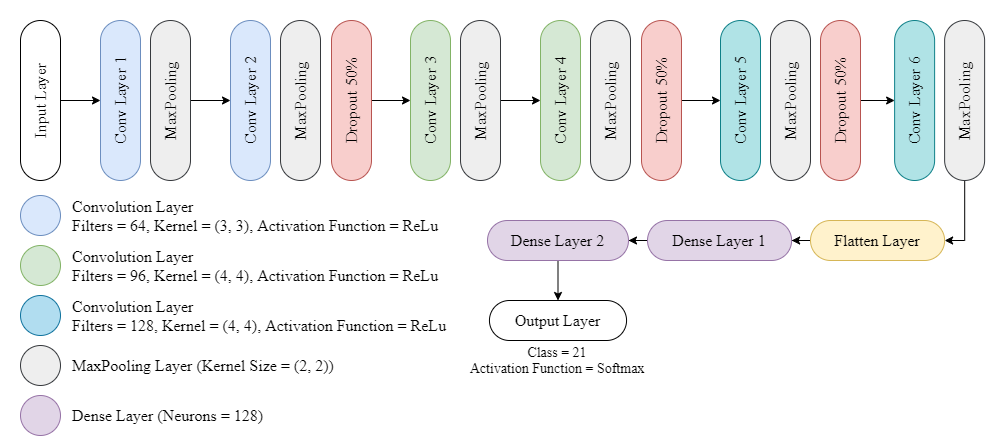

The diagram above was exported from draw.io. Its source (the exported page's mxGraphModel, read from the mxfile embedded in the PNG):
<mxGraphModel dx="1344" dy="1646" grid="1" gridSize="10" guides="1" tooltips="1" connect="1" arrows="1" fold="1" page="1" pageScale="1" pageWidth="827" pageHeight="1169" math="0" shadow="0">
  <root>
    <mxCell id="0" />
    <mxCell id="1" parent="0" />
    <mxCell id="WXVhP97VQxlBV2jSPjau-50" style="edgeStyle=orthogonalEdgeStyle;rounded=0;orthogonalLoop=1;jettySize=auto;html=1;entryX=0;entryY=0.5;entryDx=0;entryDy=0;" parent="1" source="WXVhP97VQxlBV2jSPjau-30" target="WXVhP97VQxlBV2jSPjau-31" edge="1">
      <mxGeometry relative="1" as="geometry" />
    </mxCell>
    <mxCell id="WXVhP97VQxlBV2jSPjau-30" value="&lt;span style=&quot;font-family: &amp;#34;times new roman&amp;#34; ; text-align: left&quot;&gt;&lt;font style=&quot;font-size: 16px&quot;&gt;Input Layer&lt;/font&gt;&lt;/span&gt;" style="rounded=1;whiteSpace=wrap;html=1;arcSize=50;rotation=0;verticalAlign=middle;horizontal=0;" parent="1" vertex="1">
      <mxGeometry x="80" y="240" width="40" height="160" as="geometry" />
    </mxCell>
    <mxCell id="WXVhP97VQxlBV2jSPjau-31" value="&lt;font face=&quot;Times New Roman&quot;&gt;&lt;font style=&quot;font-size: 16px&quot;&gt;Conv Layer 1&lt;/font&gt;&lt;br&gt;&lt;/font&gt;" style="rounded=1;whiteSpace=wrap;html=1;arcSize=50;rotation=0;fillColor=#dae8fc;strokeColor=#6c8ebf;verticalAlign=middle;horizontal=0;" parent="1" vertex="1">
      <mxGeometry x="160" y="240" width="40" height="160" as="geometry" />
    </mxCell>
    <mxCell id="WXVhP97VQxlBV2jSPjau-51" style="edgeStyle=orthogonalEdgeStyle;rounded=0;orthogonalLoop=1;jettySize=auto;html=1;entryX=0;entryY=0.5;entryDx=0;entryDy=0;" parent="1" source="WXVhP97VQxlBV2jSPjau-32" target="WXVhP97VQxlBV2jSPjau-35" edge="1">
      <mxGeometry relative="1" as="geometry" />
    </mxCell>
    <mxCell id="WXVhP97VQxlBV2jSPjau-32" value="&lt;font face=&quot;Times New Roman&quot; style=&quot;font-size: 16px&quot;&gt;MaxPooling&lt;/font&gt;" style="rounded=1;whiteSpace=wrap;html=1;arcSize=50;rotation=0;fillColor=#eeeeee;strokeColor=#36393d;verticalAlign=middle;horizontal=0;" parent="1" vertex="1">
      <mxGeometry x="210" y="240" width="40" height="160" as="geometry" />
    </mxCell>
    <mxCell id="WXVhP97VQxlBV2jSPjau-35" value="&lt;font face=&quot;Times New Roman&quot; style=&quot;font-size: 16px&quot;&gt;Conv Layer 2&lt;/font&gt;" style="rounded=1;whiteSpace=wrap;html=1;arcSize=50;rotation=0;fillColor=#dae8fc;strokeColor=#6c8ebf;verticalAlign=middle;horizontal=0;" parent="1" vertex="1">
      <mxGeometry x="290" y="240" width="40" height="160" as="geometry" />
    </mxCell>
    <mxCell id="WXVhP97VQxlBV2jSPjau-36" value="&lt;font face=&quot;Times New Roman&quot; style=&quot;font-size: 16px&quot;&gt;MaxPooling&lt;/font&gt;" style="rounded=1;whiteSpace=wrap;html=1;arcSize=50;rotation=0;fillColor=#eeeeee;strokeColor=#36393d;verticalAlign=middle;horizontal=0;" parent="1" vertex="1">
      <mxGeometry x="340" y="240" width="40" height="160" as="geometry" />
    </mxCell>
    <mxCell id="WXVhP97VQxlBV2jSPjau-43" value="&lt;font face=&quot;Times New Roman&quot; style=&quot;font-size: 16px&quot;&gt;Conv Layer 6&lt;/font&gt;" style="rounded=1;whiteSpace=wrap;html=1;arcSize=50;rotation=0;fillColor=#b0e3e6;strokeColor=#0e8088;verticalAlign=middle;horizontal=0;" parent="1" vertex="1">
      <mxGeometry x="954.12" y="240" width="40" height="160" as="geometry" />
    </mxCell>
    <mxCell id="WXVhP97VQxlBV2jSPjau-56" style="edgeStyle=orthogonalEdgeStyle;rounded=0;orthogonalLoop=1;jettySize=auto;html=1;entryX=1;entryY=0.5;entryDx=0;entryDy=0;" parent="1" source="WXVhP97VQxlBV2jSPjau-44" target="WXVhP97VQxlBV2jSPjau-45" edge="1">
      <mxGeometry relative="1" as="geometry" />
    </mxCell>
    <mxCell id="WXVhP97VQxlBV2jSPjau-44" value="&lt;font face=&quot;Times New Roman&quot; style=&quot;font-size: 16px&quot;&gt;MaxPooling&lt;/font&gt;" style="rounded=1;whiteSpace=wrap;html=1;arcSize=50;rotation=0;fillColor=#eeeeee;strokeColor=#36393d;verticalAlign=middle;horizontal=0;" parent="1" vertex="1">
      <mxGeometry x="1004.12" y="240" width="40" height="160" as="geometry" />
    </mxCell>
    <mxCell id="M816Y34WJabHLFA0-zlF-21" style="edgeStyle=orthogonalEdgeStyle;rounded=0;orthogonalLoop=1;jettySize=auto;html=1;entryX=1;entryY=0.5;entryDx=0;entryDy=0;" parent="1" source="WXVhP97VQxlBV2jSPjau-45" target="M816Y34WJabHLFA0-zlF-16" edge="1">
      <mxGeometry relative="1" as="geometry" />
    </mxCell>
    <mxCell id="WXVhP97VQxlBV2jSPjau-45" value="&lt;font face=&quot;Times New Roman&quot; style=&quot;font-size: 16px&quot;&gt;Flatten Layer&lt;/font&gt;" style="rounded=1;whiteSpace=wrap;html=1;arcSize=50;rotation=0;fillColor=#fff2cc;strokeColor=#d6b656;verticalAlign=middle;horizontal=1;" parent="1" vertex="1">
      <mxGeometry x="870" y="440" width="134.12" height="40" as="geometry" />
    </mxCell>
    <mxCell id="WXVhP97VQxlBV2jSPjau-61" value="" style="rounded=1;whiteSpace=wrap;html=1;arcSize=50;rotation=0;fillColor=#eeeeee;strokeColor=#36393d;verticalAlign=middle;horizontal=1;" parent="1" vertex="1">
      <mxGeometry x="80" y="565" width="40" height="40" as="geometry" />
    </mxCell>
    <mxCell id="WXVhP97VQxlBV2jSPjau-62" value="&lt;div style=&quot;font-size: 16px&quot;&gt;&lt;font face=&quot;Times New Roman&quot; style=&quot;font-size: 16px&quot;&gt;MaxPooling Layer (Kernel Size = (2, 2))&lt;/font&gt;&lt;/div&gt;" style="text;html=1;strokeColor=none;fillColor=none;align=left;verticalAlign=middle;whiteSpace=wrap;rounded=0;fontSize=16;" parent="1" vertex="1">
      <mxGeometry x="130" y="575" width="290" height="20" as="geometry" />
    </mxCell>
    <mxCell id="WXVhP97VQxlBV2jSPjau-76" value="" style="rounded=1;whiteSpace=wrap;html=1;arcSize=50;rotation=0;fillColor=#dae8fc;strokeColor=#6c8ebf;verticalAlign=middle;horizontal=1;" parent="1" vertex="1">
      <mxGeometry x="80" y="415" width="40" height="40" as="geometry" />
    </mxCell>
    <mxCell id="WXVhP97VQxlBV2jSPjau-77" value="&lt;div style=&quot;font-size: 16px&quot;&gt;&lt;font face=&quot;Times New Roman&quot; style=&quot;font-size: 16px&quot;&gt;Convolution Layer&lt;/font&gt;&lt;/div&gt;&lt;div style=&quot;font-size: 16px&quot;&gt;&lt;font face=&quot;Times New Roman&quot; style=&quot;font-size: 16px&quot;&gt;Filters = 64, Kernel = (3, 3), Activation Function = ReLu&lt;/font&gt;&lt;/div&gt;" style="text;html=1;strokeColor=none;fillColor=none;align=left;verticalAlign=middle;whiteSpace=wrap;rounded=0;fontSize=16;" parent="1" vertex="1">
      <mxGeometry x="130" y="410" width="410" height="50" as="geometry" />
    </mxCell>
    <mxCell id="WXVhP97VQxlBV2jSPjau-80" value="" style="rounded=1;whiteSpace=wrap;html=1;arcSize=50;rotation=0;fillColor=#d5e8d4;strokeColor=#82b366;verticalAlign=middle;horizontal=1;" parent="1" vertex="1">
      <mxGeometry x="80" y="465" width="40" height="40" as="geometry" />
    </mxCell>
    <mxCell id="WXVhP97VQxlBV2jSPjau-81" value="&lt;div style=&quot;font-size: 16px&quot;&gt;&lt;font face=&quot;Times New Roman&quot; style=&quot;font-size: 16px&quot;&gt;Convolution Layer&lt;/font&gt;&lt;/div&gt;&lt;div style=&quot;font-size: 16px&quot;&gt;&lt;font face=&quot;Times New Roman&quot; style=&quot;font-size: 16px&quot;&gt;Filters = 96, Kernel = (4, 4), Activation Function = ReLu&lt;/font&gt;&lt;/div&gt;" style="text;html=1;strokeColor=none;fillColor=none;align=left;verticalAlign=middle;whiteSpace=wrap;rounded=0;fontSize=16;" parent="1" vertex="1">
      <mxGeometry x="130" y="460" width="390" height="50" as="geometry" />
    </mxCell>
    <mxCell id="WXVhP97VQxlBV2jSPjau-82" value="" style="rounded=1;whiteSpace=wrap;html=1;arcSize=50;rotation=0;fillColor=#e1d5e7;strokeColor=#9673a6;verticalAlign=middle;horizontal=1;" parent="1" vertex="1">
      <mxGeometry x="80" y="615" width="40" height="40" as="geometry" />
    </mxCell>
    <mxCell id="WXVhP97VQxlBV2jSPjau-83" value="&lt;div style=&quot;font-size: 16px&quot;&gt;&lt;font face=&quot;Times New Roman&quot; style=&quot;font-size: 16px&quot;&gt;Dense Layer (Neurons = 128)&lt;/font&gt;&lt;/div&gt;" style="text;html=1;strokeColor=none;fillColor=none;align=left;verticalAlign=middle;whiteSpace=wrap;rounded=0;fontSize=16;" parent="1" vertex="1">
      <mxGeometry x="130" y="625" width="340" height="20" as="geometry" />
    </mxCell>
    <mxCell id="M816Y34WJabHLFA0-zlF-8" style="edgeStyle=orthogonalEdgeStyle;rounded=0;orthogonalLoop=1;jettySize=auto;html=1;entryX=0;entryY=0.5;entryDx=0;entryDy=0;" parent="1" source="M816Y34WJabHLFA0-zlF-1" target="M816Y34WJabHLFA0-zlF-2" edge="1">
      <mxGeometry relative="1" as="geometry" />
    </mxCell>
    <mxCell id="M816Y34WJabHLFA0-zlF-1" value="&lt;font face=&quot;Times New Roman&quot; style=&quot;font-size: 16px&quot;&gt;Dropout 50%&lt;/font&gt;" style="rounded=1;whiteSpace=wrap;html=1;arcSize=50;rotation=0;fillColor=#f8cecc;strokeColor=#b85450;verticalAlign=middle;horizontal=0;" parent="1" vertex="1">
      <mxGeometry x="391" y="240" width="40" height="160" as="geometry" />
    </mxCell>
    <mxCell id="M816Y34WJabHLFA0-zlF-2" value="&lt;font face=&quot;Times New Roman&quot;&gt;&lt;font style=&quot;font-size: 16px&quot;&gt;Conv Layer 3&lt;/font&gt;&lt;br&gt;&lt;/font&gt;" style="rounded=1;whiteSpace=wrap;html=1;arcSize=50;rotation=0;fillColor=#d5e8d4;strokeColor=#82b366;verticalAlign=middle;horizontal=0;" parent="1" vertex="1">
      <mxGeometry x="470" y="240" width="40" height="160" as="geometry" />
    </mxCell>
    <mxCell id="M816Y34WJabHLFA0-zlF-3" style="edgeStyle=orthogonalEdgeStyle;rounded=0;orthogonalLoop=1;jettySize=auto;html=1;entryX=0;entryY=0.5;entryDx=0;entryDy=0;" parent="1" source="M816Y34WJabHLFA0-zlF-4" target="M816Y34WJabHLFA0-zlF-5" edge="1">
      <mxGeometry relative="1" as="geometry" />
    </mxCell>
    <mxCell id="M816Y34WJabHLFA0-zlF-4" value="&lt;font face=&quot;Times New Roman&quot; style=&quot;font-size: 16px&quot;&gt;MaxPooling&lt;/font&gt;" style="rounded=1;whiteSpace=wrap;html=1;arcSize=50;rotation=0;fillColor=#eeeeee;strokeColor=#36393d;verticalAlign=middle;horizontal=0;" parent="1" vertex="1">
      <mxGeometry x="520" y="240" width="40" height="160" as="geometry" />
    </mxCell>
    <mxCell id="M816Y34WJabHLFA0-zlF-5" value="&lt;font face=&quot;Times New Roman&quot; style=&quot;font-size: 16px&quot;&gt;Conv Layer 4&lt;/font&gt;" style="rounded=1;whiteSpace=wrap;html=1;arcSize=50;rotation=0;fillColor=#d5e8d4;strokeColor=#82b366;verticalAlign=middle;horizontal=0;" parent="1" vertex="1">
      <mxGeometry x="600" y="240" width="40" height="160" as="geometry" />
    </mxCell>
    <mxCell id="M816Y34WJabHLFA0-zlF-6" value="&lt;font face=&quot;Times New Roman&quot; style=&quot;font-size: 16px&quot;&gt;MaxPooling&lt;/font&gt;" style="rounded=1;whiteSpace=wrap;html=1;arcSize=50;rotation=0;fillColor=#eeeeee;strokeColor=#36393d;verticalAlign=middle;horizontal=0;" parent="1" vertex="1">
      <mxGeometry x="650" y="240" width="40" height="160" as="geometry" />
    </mxCell>
    <mxCell id="M816Y34WJabHLFA0-zlF-11" style="edgeStyle=orthogonalEdgeStyle;rounded=0;orthogonalLoop=1;jettySize=auto;html=1;entryX=0;entryY=0.5;entryDx=0;entryDy=0;" parent="1" source="M816Y34WJabHLFA0-zlF-7" target="M816Y34WJabHLFA0-zlF-9" edge="1">
      <mxGeometry relative="1" as="geometry" />
    </mxCell>
    <mxCell id="M816Y34WJabHLFA0-zlF-7" value="&lt;font face=&quot;Times New Roman&quot; style=&quot;font-size: 16px&quot;&gt;Dropout 50%&lt;/font&gt;" style="rounded=1;whiteSpace=wrap;html=1;arcSize=50;rotation=0;fillColor=#f8cecc;strokeColor=#b85450;verticalAlign=middle;horizontal=0;" parent="1" vertex="1">
      <mxGeometry x="701" y="240" width="40" height="160" as="geometry" />
    </mxCell>
    <mxCell id="M816Y34WJabHLFA0-zlF-9" value="&lt;font face=&quot;Times New Roman&quot; style=&quot;font-size: 16px&quot;&gt;Conv Layer 5&lt;/font&gt;" style="rounded=1;whiteSpace=wrap;html=1;arcSize=50;rotation=0;fillColor=#b0e3e6;strokeColor=#0e8088;verticalAlign=middle;horizontal=0;" parent="1" vertex="1">
      <mxGeometry x="780" y="240" width="40" height="160" as="geometry" />
    </mxCell>
    <mxCell id="M816Y34WJabHLFA0-zlF-10" value="&lt;font face=&quot;Times New Roman&quot; style=&quot;font-size: 16px&quot;&gt;MaxPooling&lt;/font&gt;" style="rounded=1;whiteSpace=wrap;html=1;arcSize=50;rotation=0;fillColor=#eeeeee;strokeColor=#36393d;verticalAlign=middle;horizontal=0;" parent="1" vertex="1">
      <mxGeometry x="830" y="240" width="40" height="160" as="geometry" />
    </mxCell>
    <mxCell id="M816Y34WJabHLFA0-zlF-13" style="edgeStyle=orthogonalEdgeStyle;rounded=0;orthogonalLoop=1;jettySize=auto;html=1;entryX=0;entryY=0.5;entryDx=0;entryDy=0;" parent="1" source="M816Y34WJabHLFA0-zlF-12" target="WXVhP97VQxlBV2jSPjau-43" edge="1">
      <mxGeometry relative="1" as="geometry" />
    </mxCell>
    <mxCell id="M816Y34WJabHLFA0-zlF-12" value="&lt;font face=&quot;Times New Roman&quot; style=&quot;font-size: 16px&quot;&gt;Dropout 50%&lt;/font&gt;" style="rounded=1;whiteSpace=wrap;html=1;arcSize=50;rotation=0;fillColor=#f8cecc;strokeColor=#b85450;verticalAlign=middle;horizontal=0;" parent="1" vertex="1">
      <mxGeometry x="880" y="240" width="40" height="160" as="geometry" />
    </mxCell>
    <mxCell id="M816Y34WJabHLFA0-zlF-14" value="" style="rounded=1;whiteSpace=wrap;html=1;arcSize=50;rotation=0;fillColor=#b1ddf0;strokeColor=#10739e;verticalAlign=middle;horizontal=1;" parent="1" vertex="1">
      <mxGeometry x="80" y="515" width="40" height="40" as="geometry" />
    </mxCell>
    <mxCell id="M816Y34WJabHLFA0-zlF-15" value="&lt;div style=&quot;font-size: 16px&quot;&gt;&lt;font face=&quot;Times New Roman&quot; style=&quot;font-size: 16px&quot;&gt;Convolution Layer&lt;/font&gt;&lt;/div&gt;&lt;div style=&quot;font-size: 16px&quot;&gt;&lt;font face=&quot;Times New Roman&quot; style=&quot;font-size: 16px&quot;&gt;Filters = 128, Kernel = (4, 4), Activation Function = ReLu&lt;/font&gt;&lt;/div&gt;" style="text;html=1;strokeColor=none;fillColor=none;align=left;verticalAlign=middle;whiteSpace=wrap;rounded=0;fontSize=16;" parent="1" vertex="1">
      <mxGeometry x="130" y="510" width="390" height="50" as="geometry" />
    </mxCell>
    <mxCell id="M816Y34WJabHLFA0-zlF-22" style="edgeStyle=orthogonalEdgeStyle;rounded=0;orthogonalLoop=1;jettySize=auto;html=1;entryX=1;entryY=0.5;entryDx=0;entryDy=0;" parent="1" source="M816Y34WJabHLFA0-zlF-16" target="M816Y34WJabHLFA0-zlF-17" edge="1">
      <mxGeometry relative="1" as="geometry" />
    </mxCell>
    <mxCell id="M816Y34WJabHLFA0-zlF-16" value="&lt;span style=&quot;font-family: &amp;#34;times new roman&amp;#34; ; font-size: 16px ; background-color: rgb(225 , 213 , 231)&quot;&gt;Dense Layer 1&lt;/span&gt;" style="rounded=1;whiteSpace=wrap;html=1;arcSize=50;rotation=0;fillColor=#e1d5e7;strokeColor=#9673a6;verticalAlign=middle;horizontal=1;" parent="1" vertex="1">
      <mxGeometry x="707" y="440" width="144.12" height="40" as="geometry" />
    </mxCell>
    <mxCell id="M816Y34WJabHLFA0-zlF-23" style="edgeStyle=orthogonalEdgeStyle;rounded=0;orthogonalLoop=1;jettySize=auto;html=1;entryX=0.5;entryY=0;entryDx=0;entryDy=0;" parent="1" source="M816Y34WJabHLFA0-zlF-17" target="M816Y34WJabHLFA0-zlF-18" edge="1">
      <mxGeometry relative="1" as="geometry" />
    </mxCell>
    <mxCell id="M816Y34WJabHLFA0-zlF-17" value="&lt;span style=&quot;font-family: &amp;#34;times new roman&amp;#34; ; font-size: 16px ; background-color: rgb(225 , 213 , 231)&quot;&gt;Dense Layer 2&lt;/span&gt;" style="rounded=1;whiteSpace=wrap;html=1;arcSize=50;rotation=0;fillColor=#e1d5e7;strokeColor=#9673a6;verticalAlign=middle;horizontal=1;" parent="1" vertex="1">
      <mxGeometry x="547" y="440" width="141" height="40" as="geometry" />
    </mxCell>
    <mxCell id="M816Y34WJabHLFA0-zlF-18" value="&lt;font face=&quot;Times New Roman&quot; style=&quot;font-size: 16px&quot;&gt;Output Layer&lt;/font&gt;" style="rounded=1;whiteSpace=wrap;html=1;arcSize=50;rotation=0;verticalAlign=middle;horizontal=1;" parent="1" vertex="1">
      <mxGeometry x="548.9399999999999" y="520" width="137.12" height="40" as="geometry" />
    </mxCell>
    <mxCell id="M816Y34WJabHLFA0-zlF-24" value="&lt;font face=&quot;Times New Roman&quot; style=&quot;font-size: 14px&quot;&gt;Class = 21&lt;br&gt;Activation Function = Softmax&lt;br&gt;&lt;/font&gt;" style="text;html=1;strokeColor=none;fillColor=none;align=center;verticalAlign=middle;whiteSpace=wrap;rounded=0;" parent="1" vertex="1">
      <mxGeometry x="512" y="560" width="210" height="40" as="geometry" />
    </mxCell>
  </root>
</mxGraphModel>